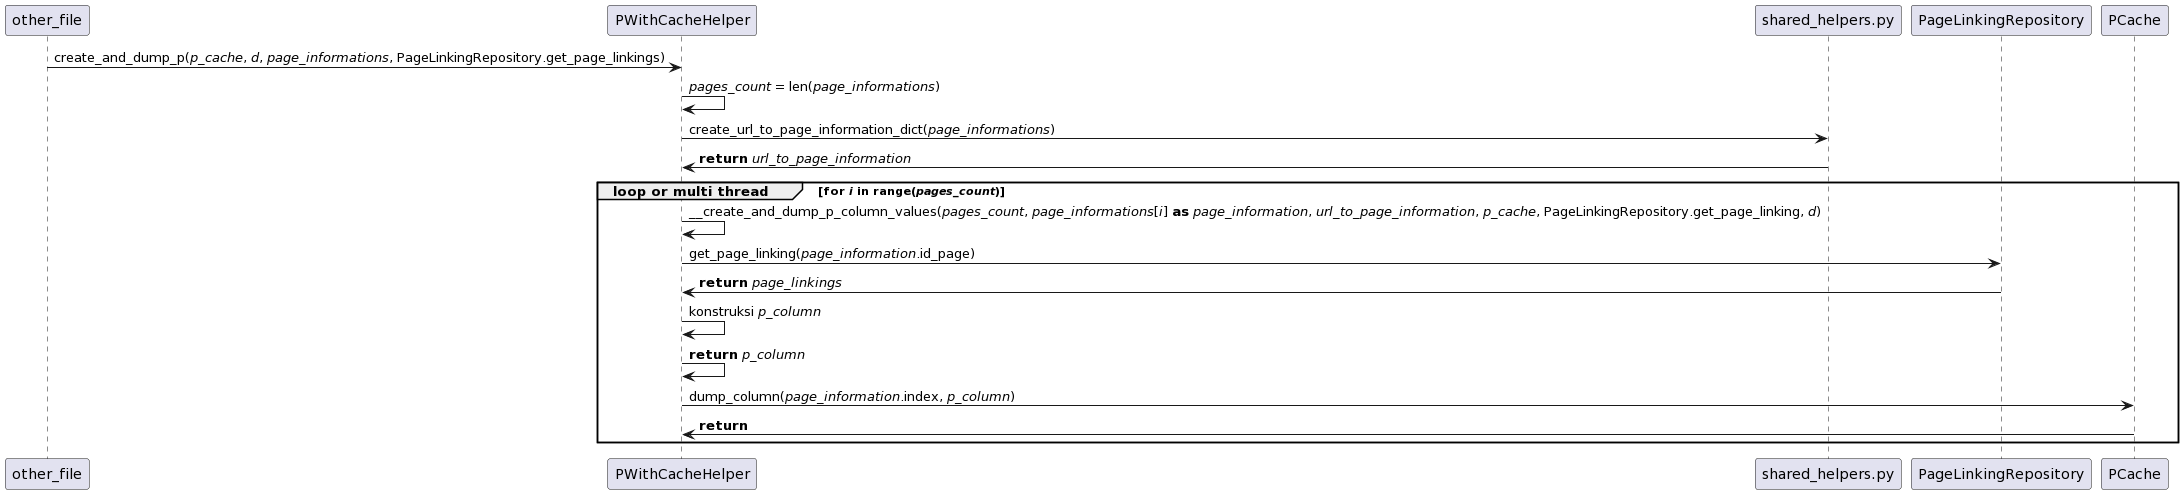

The diagram above was rendered by PlantUML. Its source (embedded in the PNG):
@startuml
other_file -> PWithCacheHelper : create_and_dump_p(//p_cache//, //d//, //page_informations//, PageLinkingRepository.get_page_linkings)
PWithCacheHelper -> PWithCacheHelper : //pages_count// = len(//page_informations//)
PWithCacheHelper -> shared_helpers.py : create_url_to_page_information_dict(//page_informations//)
shared_helpers.py -> PWithCacheHelper : **return** //url_to_page_information//

group loop or multi thread [for //i// in range(//pages_count//)]
PWithCacheHelper -> PWithCacheHelper : __create_and_dump_p_column_values(//pages_count//, //page_informations//[//i//] **as** //page_information//, //url_to_page_information//, //p_cache//, PageLinkingRepository.get_page_linking, //d//)
PWithCacheHelper -> PageLinkingRepository : get_page_linking(//page_information//.id_page)
PageLinkingRepository -> PWithCacheHelper : **return** //page_linkings//
PWithCacheHelper -> PWithCacheHelper : konstruksi //p_column//

PWithCacheHelper -> PWithCacheHelper : **return** //p_column//
PWithCacheHelper -> PCache : dump_column(//page_information//.index, //p_column//)
PCache -> PWithCacheHelper : **return**
end
@enduml